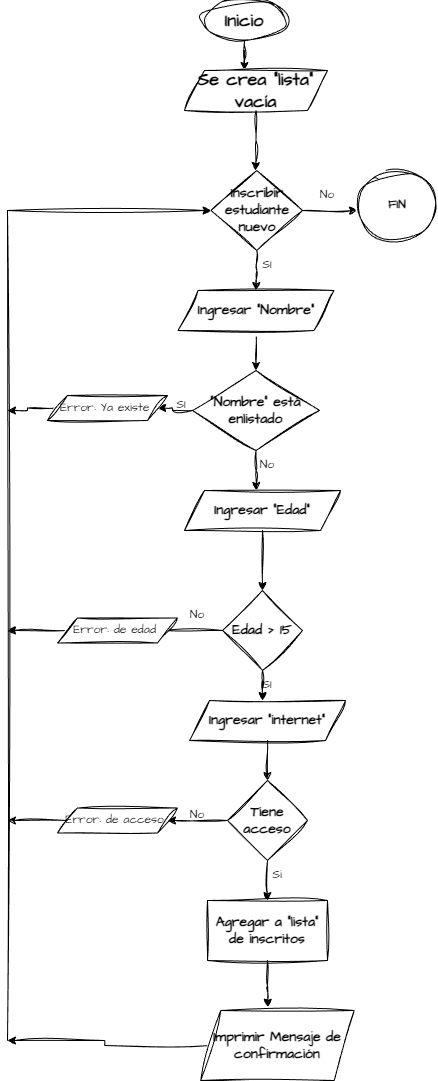

The diagram above was exported from draw.io. Its source (the exported page's mxGraphModel, read from the mxfile embedded in the PNG):
<mxGraphModel dx="1025" dy="451" grid="1" gridSize="10" guides="1" tooltips="1" connect="1" arrows="1" fold="1" page="1" pageScale="1" pageWidth="827" pageHeight="1169" math="0" shadow="0">
  <root>
    <mxCell id="WIyWlLk6GJQsqaUBKTNV-0" />
    <mxCell id="WIyWlLk6GJQsqaUBKTNV-1" parent="WIyWlLk6GJQsqaUBKTNV-0" />
    <mxCell id="KLkATMWNaoICd4fvjioa-2" edge="1" parent="WIyWlLk6GJQsqaUBKTNV-1" source="KLkATMWNaoICd4fvjioa-0" style="edgeStyle=orthogonalEdgeStyle;rounded=0;sketch=1;hachureGap=4;jiggle=2;curveFitting=1;orthogonalLoop=1;jettySize=auto;html=1;entryX=0.5;entryY=0;entryDx=0;entryDy=0;fontFamily=Architects Daughter;fontSource=https%3A%2F%2Ffonts.googleapis.com%2Fcss%3Ffamily%3DArchitects%2BDaughter;">
      <mxGeometry relative="1" as="geometry">
        <mxPoint x="337" y="120" as="targetPoint" />
      </mxGeometry>
    </mxCell>
    <mxCell id="KLkATMWNaoICd4fvjioa-0" parent="WIyWlLk6GJQsqaUBKTNV-1" style="ellipse;whiteSpace=wrap;html=1;sketch=1;hachureGap=4;jiggle=2;curveFitting=1;fontFamily=Architects Daughter;fontSource=https%3A%2F%2Ffonts.googleapis.com%2Fcss%3Ffamily%3DArchitects%2BDaughter;" value="&lt;font style=&quot;font-size: 18px;&quot;&gt;&lt;b&gt;Inicio&lt;/b&gt;&lt;/font&gt;" vertex="1">
      <mxGeometry height="40" width="86" x="294" y="50" as="geometry" />
    </mxCell>
    <mxCell id="KLkATMWNaoICd4fvjioa-3" parent="WIyWlLk6GJQsqaUBKTNV-1" style="shape=parallelogram;perimeter=parallelogramPerimeter;whiteSpace=wrap;html=1;fixedSize=1;sketch=1;hachureGap=4;jiggle=2;curveFitting=1;fontFamily=Architects Daughter;fontSource=https%3A%2F%2Ffonts.googleapis.com%2Fcss%3Ffamily%3DArchitects%2BDaughter;" value="&lt;b&gt;&lt;font style=&quot;font-size: 18px;&quot;&gt;Se crea &quot;lista&quot; vacía&lt;/font&gt;&lt;/b&gt;" vertex="1">
      <mxGeometry height="40" width="143" x="277" y="120" as="geometry" />
    </mxCell>
    <mxCell id="KLkATMWNaoICd4fvjioa-10" edge="1" parent="WIyWlLk6GJQsqaUBKTNV-1" source="KLkATMWNaoICd4fvjioa-4" style="edgeStyle=orthogonalEdgeStyle;rounded=0;sketch=1;hachureGap=4;jiggle=2;curveFitting=1;orthogonalLoop=1;jettySize=auto;html=1;fontFamily=Architects Daughter;fontSource=https%3A%2F%2Ffonts.googleapis.com%2Fcss%3Ffamily%3DArchitects%2BDaughter;" target="KLkATMWNaoICd4fvjioa-9" value="">
      <mxGeometry relative="1" as="geometry" />
    </mxCell>
    <mxCell id="KLkATMWNaoICd4fvjioa-4" parent="WIyWlLk6GJQsqaUBKTNV-1" style="shape=parallelogram;perimeter=parallelogramPerimeter;whiteSpace=wrap;html=1;fixedSize=1;sketch=1;hachureGap=4;jiggle=2;curveFitting=1;fontFamily=Architects Daughter;fontSource=https%3A%2F%2Ffonts.googleapis.com%2Fcss%3Ffamily%3DArchitects%2BDaughter;" value="&lt;font style=&quot;font-size: 14px;&quot;&gt;&lt;b&gt;Ingresar &quot;Nombre&quot;&lt;/b&gt;&lt;/font&gt;" vertex="1">
      <mxGeometry height="40" width="156" x="270.5" y="340" as="geometry" />
    </mxCell>
    <mxCell id="KLkATMWNaoICd4fvjioa-6" edge="1" parent="WIyWlLk6GJQsqaUBKTNV-1" source="KLkATMWNaoICd4fvjioa-3" style="edgeStyle=orthogonalEdgeStyle;rounded=0;sketch=1;hachureGap=4;jiggle=2;curveFitting=1;orthogonalLoop=1;jettySize=auto;html=1;fontFamily=Architects Daughter;fontSource=https%3A%2F%2Ffonts.googleapis.com%2Fcss%3Ffamily%3DArchitects%2BDaughter;">
      <mxGeometry relative="1" as="geometry">
        <mxPoint x="348" y="220" as="targetPoint" />
      </mxGeometry>
    </mxCell>
    <mxCell id="KLkATMWNaoICd4fvjioa-11" edge="1" parent="WIyWlLk6GJQsqaUBKTNV-1" source="KLkATMWNaoICd4fvjioa-9" style="edgeStyle=orthogonalEdgeStyle;rounded=0;sketch=1;hachureGap=4;jiggle=2;curveFitting=1;orthogonalLoop=1;jettySize=auto;html=1;exitX=0.5;exitY=1;exitDx=0;exitDy=0;fontFamily=Architects Daughter;fontSource=https%3A%2F%2Ffonts.googleapis.com%2Fcss%3Ffamily%3DArchitects%2BDaughter;">
      <mxGeometry relative="1" as="geometry">
        <mxPoint x="349" y="540" as="targetPoint" />
      </mxGeometry>
    </mxCell>
    <mxCell id="KLkATMWNaoICd4fvjioa-44" edge="1" parent="WIyWlLk6GJQsqaUBKTNV-1" source="KLkATMWNaoICd4fvjioa-9" style="edgeStyle=orthogonalEdgeStyle;rounded=0;sketch=1;hachureGap=4;jiggle=2;curveFitting=1;orthogonalLoop=1;jettySize=auto;html=1;entryX=1;entryY=0.5;entryDx=0;entryDy=0;fontFamily=Architects Daughter;fontSource=https%3A%2F%2Ffonts.googleapis.com%2Fcss%3Ffamily%3DArchitects%2BDaughter;" target="KLkATMWNaoICd4fvjioa-43">
      <mxGeometry relative="1" as="geometry" />
    </mxCell>
    <mxCell id="KLkATMWNaoICd4fvjioa-9" parent="WIyWlLk6GJQsqaUBKTNV-1" style="rhombus;whiteSpace=wrap;html=1;fontFamily=Architects Daughter;sketch=1;hachureGap=4;jiggle=2;curveFitting=1;fontSource=https%3A%2F%2Ffonts.googleapis.com%2Fcss%3Ffamily%3DArchitects%2BDaughter;" value="&lt;b&gt;&lt;font style=&quot;font-size: 14px;&quot;&gt;&quot;Nombre&quot; está enlistado&lt;/font&gt;&lt;/b&gt;" vertex="1">
      <mxGeometry height="80" width="127" x="285" y="420" as="geometry" />
    </mxCell>
    <mxCell id="KLkATMWNaoICd4fvjioa-14" parent="WIyWlLk6GJQsqaUBKTNV-1" style="text;html=1;whiteSpace=wrap;strokeColor=none;fillColor=none;align=center;verticalAlign=middle;rounded=0;fontFamily=Architects Daughter;fontSource=https%3A%2F%2Ffonts.googleapis.com%2Fcss%3Ffamily%3DArchitects%2BDaughter;" value="No" vertex="1">
      <mxGeometry height="30" width="60" x="330" y="500" as="geometry" />
    </mxCell>
    <mxCell id="KLkATMWNaoICd4fvjioa-17" edge="1" parent="WIyWlLk6GJQsqaUBKTNV-1" source="KLkATMWNaoICd4fvjioa-15" style="edgeStyle=orthogonalEdgeStyle;rounded=0;sketch=1;hachureGap=4;jiggle=2;curveFitting=1;orthogonalLoop=1;jettySize=auto;html=1;fontFamily=Architects Daughter;fontSource=https%3A%2F%2Ffonts.googleapis.com%2Fcss%3Ffamily%3DArchitects%2BDaughter;" target="KLkATMWNaoICd4fvjioa-16" value="">
      <mxGeometry relative="1" as="geometry" />
    </mxCell>
    <mxCell id="KLkATMWNaoICd4fvjioa-15" parent="WIyWlLk6GJQsqaUBKTNV-1" style="shape=parallelogram;perimeter=parallelogramPerimeter;whiteSpace=wrap;html=1;fixedSize=1;sketch=1;hachureGap=4;jiggle=2;curveFitting=1;fontFamily=Architects Daughter;fontSource=https%3A%2F%2Ffonts.googleapis.com%2Fcss%3Ffamily%3DArchitects%2BDaughter;" value="&lt;font style=&quot;font-size: 14px;&quot;&gt;&lt;b&gt;Ingresar &quot;Edad&quot;&lt;/b&gt;&lt;/font&gt;" vertex="1">
      <mxGeometry height="40" width="156" x="277" y="540" as="geometry" />
    </mxCell>
    <mxCell id="KLkATMWNaoICd4fvjioa-20" edge="1" parent="WIyWlLk6GJQsqaUBKTNV-1" source="KLkATMWNaoICd4fvjioa-16" style="edgeStyle=orthogonalEdgeStyle;rounded=0;sketch=1;hachureGap=4;jiggle=2;curveFitting=1;orthogonalLoop=1;jettySize=auto;html=1;fontFamily=Architects Daughter;fontSource=https%3A%2F%2Ffonts.googleapis.com%2Fcss%3Ffamily%3DArchitects%2BDaughter;">
      <mxGeometry relative="1" as="geometry">
        <mxPoint x="355" y="750" as="targetPoint" />
      </mxGeometry>
    </mxCell>
    <mxCell id="KLkATMWNaoICd4fvjioa-47" edge="1" parent="WIyWlLk6GJQsqaUBKTNV-1" source="KLkATMWNaoICd4fvjioa-16" style="edgeStyle=orthogonalEdgeStyle;rounded=0;sketch=1;hachureGap=4;jiggle=2;curveFitting=1;orthogonalLoop=1;jettySize=auto;html=1;fontFamily=Architects Daughter;fontSource=https%3A%2F%2Ffonts.googleapis.com%2Fcss%3Ffamily%3DArchitects%2BDaughter;">
      <mxGeometry relative="1" as="geometry">
        <mxPoint x="250" y="680" as="targetPoint" />
      </mxGeometry>
    </mxCell>
    <mxCell id="KLkATMWNaoICd4fvjioa-16" parent="WIyWlLk6GJQsqaUBKTNV-1" style="rhombus;whiteSpace=wrap;html=1;fontFamily=Architects Daughter;sketch=1;hachureGap=4;jiggle=2;curveFitting=1;fontSource=https%3A%2F%2Ffonts.googleapis.com%2Fcss%3Ffamily%3DArchitects%2BDaughter;" value="&lt;b&gt;&lt;font style=&quot;font-size: 14px;&quot;&gt;Edad &amp;gt; 15&lt;/font&gt;&lt;/b&gt;" vertex="1">
      <mxGeometry height="80" width="80" x="315" y="640" as="geometry" />
    </mxCell>
    <mxCell id="KLkATMWNaoICd4fvjioa-24" edge="1" parent="WIyWlLk6GJQsqaUBKTNV-1" source="KLkATMWNaoICd4fvjioa-21" style="edgeStyle=orthogonalEdgeStyle;rounded=0;sketch=1;hachureGap=4;jiggle=2;curveFitting=1;orthogonalLoop=1;jettySize=auto;html=1;fontFamily=Architects Daughter;fontSource=https%3A%2F%2Ffonts.googleapis.com%2Fcss%3Ffamily%3DArchitects%2BDaughter;" target="KLkATMWNaoICd4fvjioa-23" value="">
      <mxGeometry relative="1" as="geometry" />
    </mxCell>
    <mxCell id="KLkATMWNaoICd4fvjioa-21" parent="WIyWlLk6GJQsqaUBKTNV-1" style="shape=parallelogram;perimeter=parallelogramPerimeter;whiteSpace=wrap;html=1;fixedSize=1;sketch=1;hachureGap=4;jiggle=2;curveFitting=1;fontFamily=Architects Daughter;fontSource=https%3A%2F%2Ffonts.googleapis.com%2Fcss%3Ffamily%3DArchitects%2BDaughter;" value="&lt;font style=&quot;font-size: 14px;&quot;&gt;&lt;b&gt;Ingresar &quot;internet&quot;&lt;/b&gt;&lt;/font&gt;" vertex="1">
      <mxGeometry height="40" width="156" x="282" y="750" as="geometry" />
    </mxCell>
    <mxCell id="KLkATMWNaoICd4fvjioa-29" edge="1" parent="WIyWlLk6GJQsqaUBKTNV-1" source="KLkATMWNaoICd4fvjioa-23" style="edgeStyle=orthogonalEdgeStyle;rounded=0;sketch=1;hachureGap=4;jiggle=2;curveFitting=1;orthogonalLoop=1;jettySize=auto;html=1;fontFamily=Architects Daughter;fontSource=https%3A%2F%2Ffonts.googleapis.com%2Fcss%3Ffamily%3DArchitects%2BDaughter;" target="KLkATMWNaoICd4fvjioa-28" value="">
      <mxGeometry relative="1" as="geometry" />
    </mxCell>
    <mxCell id="KLkATMWNaoICd4fvjioa-52" edge="1" parent="WIyWlLk6GJQsqaUBKTNV-1" source="KLkATMWNaoICd4fvjioa-23" style="edgeStyle=orthogonalEdgeStyle;rounded=0;sketch=1;hachureGap=4;jiggle=2;curveFitting=1;orthogonalLoop=1;jettySize=auto;html=1;fontFamily=Architects Daughter;fontSource=https%3A%2F%2Ffonts.googleapis.com%2Fcss%3Ffamily%3DArchitects%2BDaughter;">
      <mxGeometry relative="1" as="geometry">
        <mxPoint x="260" y="870" as="targetPoint" />
      </mxGeometry>
    </mxCell>
    <mxCell id="KLkATMWNaoICd4fvjioa-23" parent="WIyWlLk6GJQsqaUBKTNV-1" style="rhombus;whiteSpace=wrap;html=1;fontFamily=Architects Daughter;sketch=1;hachureGap=4;jiggle=2;curveFitting=1;fontSource=https%3A%2F%2Ffonts.googleapis.com%2Fcss%3Ffamily%3DArchitects%2BDaughter;" value="&lt;b&gt;&lt;font style=&quot;font-size: 14px;&quot;&gt;Tiene acceso&lt;/font&gt;&lt;/b&gt;" vertex="1">
      <mxGeometry height="80" width="80" x="320" y="830" as="geometry" />
    </mxCell>
    <mxCell id="KLkATMWNaoICd4fvjioa-28" parent="WIyWlLk6GJQsqaUBKTNV-1" style="whiteSpace=wrap;html=1;fontFamily=Architects Daughter;sketch=1;hachureGap=4;jiggle=2;curveFitting=1;fontSource=https%3A%2F%2Ffonts.googleapis.com%2Fcss%3Ffamily%3DArchitects%2BDaughter;" value="&lt;b&gt;&lt;font style=&quot;font-size: 14px;&quot;&gt;Agregar a &quot;lista&quot; de inscritos&lt;/font&gt;&lt;/b&gt;" vertex="1">
      <mxGeometry height="60" width="120" x="300" y="950" as="geometry" />
    </mxCell>
    <mxCell id="KLkATMWNaoICd4fvjioa-30" parent="WIyWlLk6GJQsqaUBKTNV-1" style="text;html=1;whiteSpace=wrap;strokeColor=none;fillColor=none;align=center;verticalAlign=middle;rounded=0;fontFamily=Architects Daughter;fontSource=https%3A%2F%2Ffonts.googleapis.com%2Fcss%3Ffamily%3DArchitects%2BDaughter;" value="Si" vertex="1">
      <mxGeometry height="30" width="60" x="340" y="910" as="geometry" />
    </mxCell>
    <mxCell id="KLkATMWNaoICd4fvjioa-38" edge="1" parent="WIyWlLk6GJQsqaUBKTNV-1" source="KLkATMWNaoICd4fvjioa-31" style="edgeStyle=orthogonalEdgeStyle;rounded=0;sketch=1;hachureGap=4;jiggle=2;curveFitting=1;orthogonalLoop=1;jettySize=auto;html=1;fontFamily=Architects Daughter;fontSource=https%3A%2F%2Ffonts.googleapis.com%2Fcss%3Ffamily%3DArchitects%2BDaughter;">
      <mxGeometry relative="1" as="geometry">
        <mxPoint x="100" y="1090" as="targetPoint" />
      </mxGeometry>
    </mxCell>
    <mxCell id="KLkATMWNaoICd4fvjioa-31" parent="WIyWlLk6GJQsqaUBKTNV-1" style="shape=parallelogram;perimeter=parallelogramPerimeter;whiteSpace=wrap;html=1;fixedSize=1;sketch=1;hachureGap=4;jiggle=2;curveFitting=1;fontFamily=Architects Daughter;fontSource=https%3A%2F%2Ffonts.googleapis.com%2Fcss%3Ffamily%3DArchitects%2BDaughter;" value="&lt;b&gt;&lt;font style=&quot;font-size: 14px;&quot;&gt;Imprimir Mensaje de confirmación&lt;/font&gt;&lt;/b&gt;" vertex="1">
      <mxGeometry height="70" width="153.5" x="293.25" y="1060" as="geometry" />
    </mxCell>
    <mxCell id="KLkATMWNaoICd4fvjioa-32" edge="1" parent="WIyWlLk6GJQsqaUBKTNV-1" source="KLkATMWNaoICd4fvjioa-28" style="edgeStyle=orthogonalEdgeStyle;rounded=0;sketch=1;hachureGap=4;jiggle=2;curveFitting=1;orthogonalLoop=1;jettySize=auto;html=1;entryX=0.437;entryY=-0.048;entryDx=0;entryDy=0;entryPerimeter=0;fontFamily=Architects Daughter;fontSource=https%3A%2F%2Ffonts.googleapis.com%2Fcss%3Ffamily%3DArchitects%2BDaughter;" target="KLkATMWNaoICd4fvjioa-31">
      <mxGeometry relative="1" as="geometry" />
    </mxCell>
    <mxCell id="KLkATMWNaoICd4fvjioa-34" edge="1" parent="WIyWlLk6GJQsqaUBKTNV-1" source="KLkATMWNaoICd4fvjioa-33" style="edgeStyle=orthogonalEdgeStyle;rounded=0;sketch=1;hachureGap=4;jiggle=2;curveFitting=1;orthogonalLoop=1;jettySize=auto;html=1;exitX=0.5;exitY=1;exitDx=0;exitDy=0;entryX=0.5;entryY=0;entryDx=0;entryDy=0;fontFamily=Architects Daughter;fontSource=https%3A%2F%2Ffonts.googleapis.com%2Fcss%3Ffamily%3DArchitects%2BDaughter;" target="KLkATMWNaoICd4fvjioa-4">
      <mxGeometry relative="1" as="geometry" />
    </mxCell>
    <mxCell id="KLkATMWNaoICd4fvjioa-36" edge="1" parent="WIyWlLk6GJQsqaUBKTNV-1" source="KLkATMWNaoICd4fvjioa-33" style="edgeStyle=orthogonalEdgeStyle;rounded=0;sketch=1;hachureGap=4;jiggle=2;curveFitting=1;orthogonalLoop=1;jettySize=auto;html=1;fontFamily=Architects Daughter;fontSource=https%3A%2F%2Ffonts.googleapis.com%2Fcss%3Ffamily%3DArchitects%2BDaughter;">
      <mxGeometry relative="1" as="geometry">
        <mxPoint x="450" y="260" as="targetPoint" />
      </mxGeometry>
    </mxCell>
    <mxCell id="KLkATMWNaoICd4fvjioa-33" parent="WIyWlLk6GJQsqaUBKTNV-1" style="rhombus;whiteSpace=wrap;html=1;sketch=1;hachureGap=4;jiggle=2;curveFitting=1;fontFamily=Architects Daughter;fontSource=https%3A%2F%2Ffonts.googleapis.com%2Fcss%3Ffamily%3DArchitects%2BDaughter;" value="&lt;b&gt;&lt;font style=&quot;font-size: 14px;&quot;&gt;Inscribir estudiante nuevo&lt;/font&gt;&lt;/b&gt;" vertex="1">
      <mxGeometry height="80" width="91.5" x="303.5" y="220" as="geometry" />
    </mxCell>
    <mxCell id="KLkATMWNaoICd4fvjioa-35" parent="WIyWlLk6GJQsqaUBKTNV-1" style="text;html=1;whiteSpace=wrap;strokeColor=none;fillColor=none;align=center;verticalAlign=middle;rounded=0;fontFamily=Architects Daughter;fontSource=https%3A%2F%2Ffonts.googleapis.com%2Fcss%3Ffamily%3DArchitects%2BDaughter;" value="SI" vertex="1">
      <mxGeometry height="30" width="60" x="330" y="300" as="geometry" />
    </mxCell>
    <mxCell id="KLkATMWNaoICd4fvjioa-37" parent="WIyWlLk6GJQsqaUBKTNV-1" style="text;html=1;whiteSpace=wrap;strokeColor=none;fillColor=none;align=center;verticalAlign=middle;rounded=0;fontFamily=Architects Daughter;fontSource=https%3A%2F%2Ffonts.googleapis.com%2Fcss%3Ffamily%3DArchitects%2BDaughter;" value="No" vertex="1">
      <mxGeometry height="30" width="60" x="390" y="230" as="geometry" />
    </mxCell>
    <mxCell id="KLkATMWNaoICd4fvjioa-39" edge="1" parent="WIyWlLk6GJQsqaUBKTNV-1" style="endArrow=none;html=1;rounded=0;sketch=1;hachureGap=4;jiggle=2;curveFitting=1;fontFamily=Architects Daughter;fontSource=https%3A%2F%2Ffonts.googleapis.com%2Fcss%3Ffamily%3DArchitects%2BDaughter;" value="">
      <mxGeometry height="50" relative="1" width="50" as="geometry">
        <mxPoint x="100" y="1090" as="sourcePoint" />
        <mxPoint x="100" y="260" as="targetPoint" />
      </mxGeometry>
    </mxCell>
    <mxCell id="KLkATMWNaoICd4fvjioa-40" edge="1" parent="WIyWlLk6GJQsqaUBKTNV-1" style="endArrow=classic;html=1;rounded=0;sketch=1;hachureGap=4;jiggle=2;curveFitting=1;fontFamily=Architects Daughter;fontSource=https%3A%2F%2Ffonts.googleapis.com%2Fcss%3Ffamily%3DArchitects%2BDaughter;entryX=0;entryY=0.5;entryDx=0;entryDy=0;" target="KLkATMWNaoICd4fvjioa-33" value="">
      <mxGeometry height="50" relative="1" width="50" as="geometry">
        <mxPoint x="100" y="260" as="sourcePoint" />
        <mxPoint x="250" y="210" as="targetPoint" />
      </mxGeometry>
    </mxCell>
    <mxCell id="KLkATMWNaoICd4fvjioa-41" parent="WIyWlLk6GJQsqaUBKTNV-1" style="text;html=1;whiteSpace=wrap;strokeColor=none;fillColor=none;align=center;verticalAlign=middle;rounded=0;fontFamily=Architects Daughter;fontSource=https%3A%2F%2Ffonts.googleapis.com%2Fcss%3Ffamily%3DArchitects%2BDaughter;" value="SI" vertex="1">
      <mxGeometry height="30" width="60" x="330" y="720" as="geometry" />
    </mxCell>
    <mxCell id="KLkATMWNaoICd4fvjioa-42" parent="WIyWlLk6GJQsqaUBKTNV-1" style="ellipse;whiteSpace=wrap;html=1;sketch=1;hachureGap=4;jiggle=2;curveFitting=1;fontFamily=Architects Daughter;fontSource=https%3A%2F%2Ffonts.googleapis.com%2Fcss%3Ffamily%3DArchitects%2BDaughter;" value="&lt;b&gt;FIN&lt;/b&gt;" vertex="1">
      <mxGeometry height="70" width="80" x="450" y="220" as="geometry" />
    </mxCell>
    <mxCell id="KLkATMWNaoICd4fvjioa-45" edge="1" parent="WIyWlLk6GJQsqaUBKTNV-1" source="KLkATMWNaoICd4fvjioa-43" style="edgeStyle=orthogonalEdgeStyle;rounded=0;sketch=1;hachureGap=4;jiggle=2;curveFitting=1;orthogonalLoop=1;jettySize=auto;html=1;fontFamily=Architects Daughter;fontSource=https%3A%2F%2Ffonts.googleapis.com%2Fcss%3Ffamily%3DArchitects%2BDaughter;">
      <mxGeometry relative="1" as="geometry">
        <mxPoint x="100" y="460" as="targetPoint" />
      </mxGeometry>
    </mxCell>
    <mxCell id="KLkATMWNaoICd4fvjioa-43" parent="WIyWlLk6GJQsqaUBKTNV-1" style="shape=parallelogram;perimeter=parallelogramPerimeter;whiteSpace=wrap;html=1;fixedSize=1;sketch=1;hachureGap=4;jiggle=2;curveFitting=1;fontFamily=Architects Daughter;fontSource=https%3A%2F%2Ffonts.googleapis.com%2Fcss%3Ffamily%3DArchitects%2BDaughter;" value="Error: Ya existe&amp;nbsp;" vertex="1">
      <mxGeometry height="25" width="120" x="140" y="445" as="geometry" />
    </mxCell>
    <mxCell id="KLkATMWNaoICd4fvjioa-46" parent="WIyWlLk6GJQsqaUBKTNV-1" style="text;html=1;whiteSpace=wrap;strokeColor=none;fillColor=none;align=center;verticalAlign=middle;rounded=0;fontFamily=Architects Daughter;fontSource=https%3A%2F%2Ffonts.googleapis.com%2Fcss%3Ffamily%3DArchitects%2BDaughter;" value="SI" vertex="1">
      <mxGeometry height="30" width="60" x="243.5" y="440" as="geometry" />
    </mxCell>
    <mxCell id="KLkATMWNaoICd4fvjioa-48" parent="WIyWlLk6GJQsqaUBKTNV-1" style="text;html=1;whiteSpace=wrap;strokeColor=none;fillColor=none;align=center;verticalAlign=middle;rounded=0;fontFamily=Architects Daughter;fontSource=https%3A%2F%2Ffonts.googleapis.com%2Fcss%3Ffamily%3DArchitects%2BDaughter;" value="No" vertex="1">
      <mxGeometry height="30" width="60" x="260" y="650" as="geometry" />
    </mxCell>
    <mxCell id="KLkATMWNaoICd4fvjioa-51" edge="1" parent="WIyWlLk6GJQsqaUBKTNV-1" source="KLkATMWNaoICd4fvjioa-50" style="edgeStyle=orthogonalEdgeStyle;rounded=0;sketch=1;hachureGap=4;jiggle=2;curveFitting=1;orthogonalLoop=1;jettySize=auto;html=1;fontFamily=Architects Daughter;fontSource=https%3A%2F%2Ffonts.googleapis.com%2Fcss%3Ffamily%3DArchitects%2BDaughter;">
      <mxGeometry relative="1" as="geometry">
        <mxPoint x="100" y="680" as="targetPoint" />
      </mxGeometry>
    </mxCell>
    <mxCell id="KLkATMWNaoICd4fvjioa-50" parent="WIyWlLk6GJQsqaUBKTNV-1" style="shape=parallelogram;perimeter=parallelogramPerimeter;whiteSpace=wrap;html=1;fixedSize=1;sketch=1;hachureGap=4;jiggle=2;curveFitting=1;fontFamily=Architects Daughter;fontSource=https%3A%2F%2Ffonts.googleapis.com%2Fcss%3Ffamily%3DArchitects%2BDaughter;" value="Error: de edad&amp;nbsp;" vertex="1">
      <mxGeometry height="25" width="120" x="150" y="667.5" as="geometry" />
    </mxCell>
    <mxCell id="KLkATMWNaoICd4fvjioa-53" parent="WIyWlLk6GJQsqaUBKTNV-1" style="text;html=1;whiteSpace=wrap;strokeColor=none;fillColor=none;align=center;verticalAlign=middle;rounded=0;fontFamily=Architects Daughter;fontSource=https%3A%2F%2Ffonts.googleapis.com%2Fcss%3Ffamily%3DArchitects%2BDaughter;" value="No" vertex="1">
      <mxGeometry height="30" width="60" x="260" y="850" as="geometry" />
    </mxCell>
    <mxCell id="KLkATMWNaoICd4fvjioa-55" edge="1" parent="WIyWlLk6GJQsqaUBKTNV-1" source="KLkATMWNaoICd4fvjioa-54" style="edgeStyle=orthogonalEdgeStyle;rounded=0;sketch=1;hachureGap=4;jiggle=2;curveFitting=1;orthogonalLoop=1;jettySize=auto;html=1;fontFamily=Architects Daughter;fontSource=https%3A%2F%2Ffonts.googleapis.com%2Fcss%3Ffamily%3DArchitects%2BDaughter;">
      <mxGeometry relative="1" as="geometry">
        <mxPoint x="100" y="870" as="targetPoint" />
      </mxGeometry>
    </mxCell>
    <mxCell id="KLkATMWNaoICd4fvjioa-54" parent="WIyWlLk6GJQsqaUBKTNV-1" style="shape=parallelogram;perimeter=parallelogramPerimeter;whiteSpace=wrap;html=1;fixedSize=1;sketch=1;hachureGap=4;jiggle=2;curveFitting=1;fontFamily=Architects Daughter;fontSource=https%3A%2F%2Ffonts.googleapis.com%2Fcss%3Ffamily%3DArchitects%2BDaughter;" value="Error: de acceso&amp;nbsp;" vertex="1">
      <mxGeometry height="25" width="120" x="150" y="857.5" as="geometry" />
    </mxCell>
  </root>
</mxGraphModel>